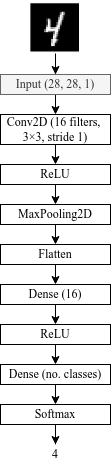

The diagram above was exported from draw.io. Its source (the exported page's mxGraphModel, read from the mxfile embedded in the PNG):
<mxGraphModel dx="1195" dy="685" grid="1" gridSize="10" guides="1" tooltips="1" connect="1" arrows="1" fold="1" page="1" pageScale="1" pageWidth="827" pageHeight="1169" math="0" shadow="0">
  <root>
    <mxCell id="2T-7cMDOV-Wbw-HvL8Z7-0" />
    <mxCell id="2T-7cMDOV-Wbw-HvL8Z7-1" parent="2T-7cMDOV-Wbw-HvL8Z7-0" />
    <mxCell id="2T-7cMDOV-Wbw-HvL8Z7-2" style="edgeStyle=orthogonalEdgeStyle;rounded=0;orthogonalLoop=1;jettySize=auto;html=1;exitX=0.5;exitY=1;exitDx=0;exitDy=0;entryX=0.5;entryY=0;entryDx=0;entryDy=0;" edge="1" parent="2T-7cMDOV-Wbw-HvL8Z7-1" source="2T-7cMDOV-Wbw-HvL8Z7-3" target="2T-7cMDOV-Wbw-HvL8Z7-5">
      <mxGeometry relative="1" as="geometry" />
    </mxCell>
    <mxCell id="2T-7cMDOV-Wbw-HvL8Z7-3" value="&lt;font face=&quot;Times New Roman&quot;&gt;Input (28, 28, 1)&lt;/font&gt;" style="rounded=0;whiteSpace=wrap;html=1;fillColor=#f5f5f5;fontColor=#333333;strokeColor=#666666;" vertex="1" parent="2T-7cMDOV-Wbw-HvL8Z7-1">
      <mxGeometry x="350" y="170" width="110" height="20" as="geometry" />
    </mxCell>
    <mxCell id="2T-7cMDOV-Wbw-HvL8Z7-4" style="edgeStyle=orthogonalEdgeStyle;rounded=0;orthogonalLoop=1;jettySize=auto;html=1;exitX=0.5;exitY=1;exitDx=0;exitDy=0;entryX=0.5;entryY=0;entryDx=0;entryDy=0;" edge="1" parent="2T-7cMDOV-Wbw-HvL8Z7-1" source="2T-7cMDOV-Wbw-HvL8Z7-5" target="2T-7cMDOV-Wbw-HvL8Z7-7">
      <mxGeometry relative="1" as="geometry" />
    </mxCell>
    <mxCell id="2T-7cMDOV-Wbw-HvL8Z7-5" value="&lt;font face=&quot;Times New Roman&quot;&gt;Conv2D (16 filters,&amp;nbsp; 3×3, stride 1)&lt;/font&gt;" style="rounded=0;whiteSpace=wrap;html=1;" vertex="1" parent="2T-7cMDOV-Wbw-HvL8Z7-1">
      <mxGeometry x="350" y="210" width="110" height="30" as="geometry" />
    </mxCell>
    <mxCell id="2T-7cMDOV-Wbw-HvL8Z7-6" style="edgeStyle=orthogonalEdgeStyle;rounded=0;orthogonalLoop=1;jettySize=auto;html=1;exitX=0.5;exitY=1;exitDx=0;exitDy=0;entryX=0.5;entryY=0;entryDx=0;entryDy=0;" edge="1" parent="2T-7cMDOV-Wbw-HvL8Z7-1" source="2T-7cMDOV-Wbw-HvL8Z7-7" target="2T-7cMDOV-Wbw-HvL8Z7-9">
      <mxGeometry relative="1" as="geometry" />
    </mxCell>
    <mxCell id="2T-7cMDOV-Wbw-HvL8Z7-7" value="&lt;font face=&quot;Times New Roman&quot;&gt;ReLU&lt;/font&gt;" style="rounded=0;whiteSpace=wrap;html=1;" vertex="1" parent="2T-7cMDOV-Wbw-HvL8Z7-1">
      <mxGeometry x="350" y="260" width="110" height="20" as="geometry" />
    </mxCell>
    <mxCell id="2T-7cMDOV-Wbw-HvL8Z7-8" style="edgeStyle=orthogonalEdgeStyle;rounded=0;orthogonalLoop=1;jettySize=auto;html=1;exitX=0.5;exitY=1;exitDx=0;exitDy=0;entryX=0.5;entryY=0;entryDx=0;entryDy=0;" edge="1" parent="2T-7cMDOV-Wbw-HvL8Z7-1" source="2T-7cMDOV-Wbw-HvL8Z7-9" target="2T-7cMDOV-Wbw-HvL8Z7-11">
      <mxGeometry relative="1" as="geometry" />
    </mxCell>
    <mxCell id="2T-7cMDOV-Wbw-HvL8Z7-9" value="&lt;font face=&quot;Times New Roman&quot;&gt;MaxPooling2D&lt;/font&gt;" style="rounded=0;whiteSpace=wrap;html=1;" vertex="1" parent="2T-7cMDOV-Wbw-HvL8Z7-1">
      <mxGeometry x="350" y="300" width="110" height="20" as="geometry" />
    </mxCell>
    <mxCell id="2T-7cMDOV-Wbw-HvL8Z7-10" style="edgeStyle=orthogonalEdgeStyle;rounded=0;orthogonalLoop=1;jettySize=auto;html=1;exitX=0.5;exitY=1;exitDx=0;exitDy=0;entryX=0.5;entryY=0;entryDx=0;entryDy=0;" edge="1" parent="2T-7cMDOV-Wbw-HvL8Z7-1" source="2T-7cMDOV-Wbw-HvL8Z7-11" target="2T-7cMDOV-Wbw-HvL8Z7-13">
      <mxGeometry relative="1" as="geometry" />
    </mxCell>
    <mxCell id="2T-7cMDOV-Wbw-HvL8Z7-11" value="&lt;font face=&quot;Times New Roman&quot;&gt;Flatten&lt;/font&gt;" style="rounded=0;whiteSpace=wrap;html=1;" vertex="1" parent="2T-7cMDOV-Wbw-HvL8Z7-1">
      <mxGeometry x="350" y="340" width="110" height="20" as="geometry" />
    </mxCell>
    <mxCell id="avNNOzLswTdh3qVUc2rw-4" style="edgeStyle=orthogonalEdgeStyle;rounded=0;orthogonalLoop=1;jettySize=auto;html=1;exitX=0.5;exitY=1;exitDx=0;exitDy=0;entryX=0.5;entryY=0;entryDx=0;entryDy=0;" edge="1" parent="2T-7cMDOV-Wbw-HvL8Z7-1" source="2T-7cMDOV-Wbw-HvL8Z7-13" target="avNNOzLswTdh3qVUc2rw-3">
      <mxGeometry relative="1" as="geometry" />
    </mxCell>
    <mxCell id="2T-7cMDOV-Wbw-HvL8Z7-13" value="&lt;font face=&quot;Times New Roman&quot;&gt;Dense (16)&lt;/font&gt;" style="rounded=0;whiteSpace=wrap;html=1;" vertex="1" parent="2T-7cMDOV-Wbw-HvL8Z7-1">
      <mxGeometry x="350" y="380" width="110" height="20" as="geometry" />
    </mxCell>
    <mxCell id="2T-7cMDOV-Wbw-HvL8Z7-14" style="edgeStyle=orthogonalEdgeStyle;rounded=0;orthogonalLoop=1;jettySize=auto;html=1;exitX=0.5;exitY=1;exitDx=0;exitDy=0;entryX=0.5;entryY=0;entryDx=0;entryDy=0;" edge="1" parent="2T-7cMDOV-Wbw-HvL8Z7-1" source="2T-7cMDOV-Wbw-HvL8Z7-15" target="2T-7cMDOV-Wbw-HvL8Z7-17">
      <mxGeometry relative="1" as="geometry" />
    </mxCell>
    <mxCell id="2T-7cMDOV-Wbw-HvL8Z7-15" value="&lt;font face=&quot;Times New Roman&quot;&gt;Dense (no. classes)&lt;/font&gt;" style="rounded=0;whiteSpace=wrap;html=1;" vertex="1" parent="2T-7cMDOV-Wbw-HvL8Z7-1">
      <mxGeometry x="350" y="460" width="110" height="20" as="geometry" />
    </mxCell>
    <mxCell id="2T-7cMDOV-Wbw-HvL8Z7-16" style="edgeStyle=orthogonalEdgeStyle;rounded=0;orthogonalLoop=1;jettySize=auto;html=1;exitX=0.5;exitY=1;exitDx=0;exitDy=0;" edge="1" parent="2T-7cMDOV-Wbw-HvL8Z7-1" source="2T-7cMDOV-Wbw-HvL8Z7-17" target="2T-7cMDOV-Wbw-HvL8Z7-20">
      <mxGeometry relative="1" as="geometry" />
    </mxCell>
    <mxCell id="2T-7cMDOV-Wbw-HvL8Z7-17" value="&lt;div&gt;&lt;font face=&quot;Times New Roman&quot;&gt;Softmax&lt;/font&gt;&lt;/div&gt;" style="rounded=0;whiteSpace=wrap;html=1;" vertex="1" parent="2T-7cMDOV-Wbw-HvL8Z7-1">
      <mxGeometry x="350" y="500" width="110" height="20" as="geometry" />
    </mxCell>
    <mxCell id="2T-7cMDOV-Wbw-HvL8Z7-18" style="edgeStyle=orthogonalEdgeStyle;rounded=0;orthogonalLoop=1;jettySize=auto;html=1;exitX=0.5;exitY=1;exitDx=0;exitDy=0;" edge="1" parent="2T-7cMDOV-Wbw-HvL8Z7-1" source="2T-7cMDOV-Wbw-HvL8Z7-19" target="2T-7cMDOV-Wbw-HvL8Z7-3">
      <mxGeometry relative="1" as="geometry" />
    </mxCell>
    <mxCell id="2T-7cMDOV-Wbw-HvL8Z7-19" value="" style="shape=image;verticalLabelPosition=bottom;labelBackgroundColor=default;verticalAlign=top;aspect=fixed;imageAspect=0;image=data:image/png,(base64 omitted: 5048 chars);" vertex="1" parent="2T-7cMDOV-Wbw-HvL8Z7-1">
      <mxGeometry x="379" y="95.66" width="52" height="53.34" as="geometry" />
    </mxCell>
    <mxCell id="2T-7cMDOV-Wbw-HvL8Z7-20" value="&lt;font face=&quot;Times New Roman&quot;&gt;4&lt;/font&gt;" style="rounded=0;whiteSpace=wrap;html=1;strokeColor=none;" vertex="1" parent="2T-7cMDOV-Wbw-HvL8Z7-1">
      <mxGeometry x="350" y="540" width="110" height="20" as="geometry" />
    </mxCell>
    <mxCell id="avNNOzLswTdh3qVUc2rw-5" style="edgeStyle=orthogonalEdgeStyle;rounded=0;orthogonalLoop=1;jettySize=auto;html=1;exitX=0.5;exitY=1;exitDx=0;exitDy=0;entryX=0.5;entryY=0;entryDx=0;entryDy=0;" edge="1" parent="2T-7cMDOV-Wbw-HvL8Z7-1" source="avNNOzLswTdh3qVUc2rw-3" target="2T-7cMDOV-Wbw-HvL8Z7-15">
      <mxGeometry relative="1" as="geometry" />
    </mxCell>
    <mxCell id="avNNOzLswTdh3qVUc2rw-3" value="&lt;font face=&quot;Times New Roman&quot;&gt;ReLU&lt;/font&gt;" style="rounded=0;whiteSpace=wrap;html=1;" vertex="1" parent="2T-7cMDOV-Wbw-HvL8Z7-1">
      <mxGeometry x="350" y="420" width="110" height="20" as="geometry" />
    </mxCell>
  </root>
</mxGraphModel>